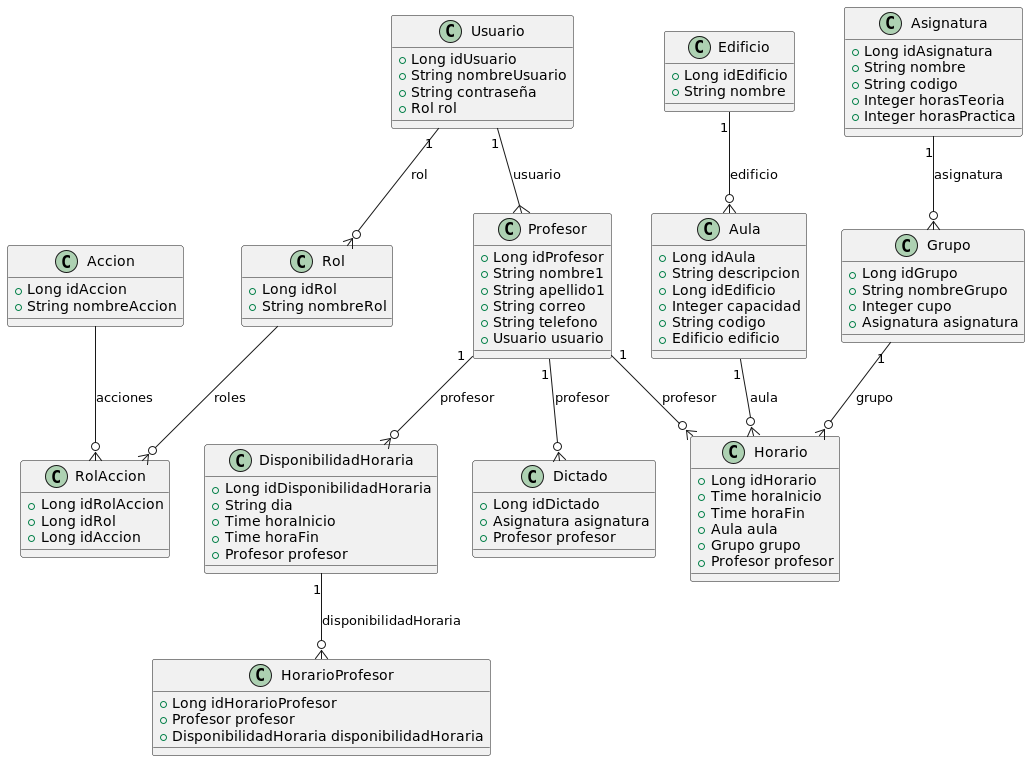

The diagram above was rendered by PlantUML. Its source (embedded in the PNG):
@startuml

class Rol {
    +Long idRol
    +String nombreRol
}

class Accion {
    +Long idAccion
    +String nombreAccion
}

class Usuario {
    +Long idUsuario
    +String nombreUsuario
    +String contraseña
    +Rol rol
}

class RolAccion {
    +Long idRolAccion
    +Long idRol
    +Long idAccion
}

class Profesor {
    +Long idProfesor
    +String nombre1
    +String apellido1
    +String correo
    +String telefono
    +Usuario usuario
}

class Asignatura {
    +Long idAsignatura
    +String nombre
    +String codigo
    +Integer horasTeoria
    +Integer horasPractica
}

class Edificio {
    +Long idEdificio
    +String nombre
}

class Aula {
    +Long idAula
    +String descripcion
    +Long idEdificio
    +Integer capacidad
    +String codigo
    +Edificio edificio
}

class Grupo {
    +Long idGrupo
    +String nombreGrupo
    +Integer cupo
    +Asignatura asignatura
}

class DisponibilidadHoraria {
    +Long idDisponibilidadHoraria
    +String dia
    +Time horaInicio
    +Time horaFin
    +Profesor profesor
}

class HorarioProfesor {
    +Long idHorarioProfesor
    +Profesor profesor
    +DisponibilidadHoraria disponibilidadHoraria
}

class Dictado {
    +Long idDictado
    +Asignatura asignatura
    +Profesor profesor
}

class Horario {
    +Long idHorario
    +Time horaInicio
    +Time horaFin
    +Aula aula
    +Grupo grupo
    +Profesor profesor
}

Rol --o{ RolAccion : roles
Accion --o{ RolAccion : acciones
Usuario "1" --{ Profesor : usuario
Profesor "1" --o{ DisponibilidadHoraria : profesor
Profesor "1" --o{ Dictado : profesor
Profesor "1" --o{ Horario : profesor
DisponibilidadHoraria "1" --o{ HorarioProfesor : disponibilidadHoraria
Asignatura "1" --o{ Grupo : asignatura
Grupo "1" --o{ Horario : grupo
Edificio "1" --o{ Aula : edificio
Aula "1" --o{ Horario : aula
Usuario "1" --o{ Rol : rol

@enduml